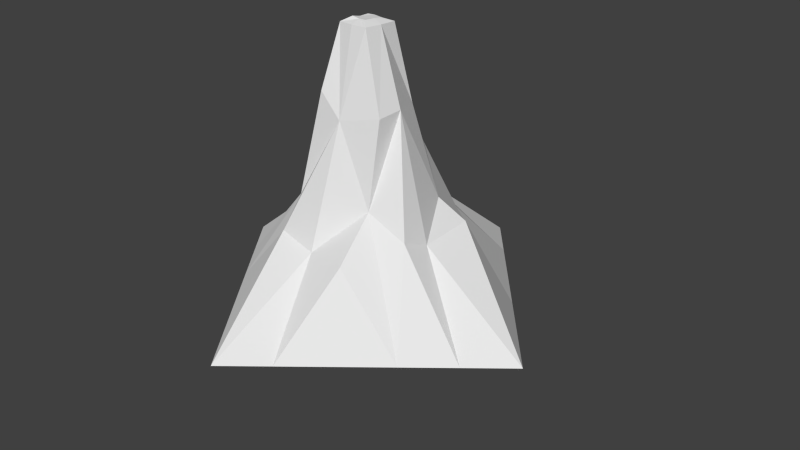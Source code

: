 # Source: Stalaktyt_krotki_random4_textured.blend  (saved by Blender 2.76.0; exported with 4.5.12 LTS)
import bpy
from mathutils import Matrix  # noqa: F401  (used for matrix-valued properties, if any)

bpy.ops.wm.read_factory_settings(use_empty=True)
scene = bpy.context.scene
scene.name = 'Scene'

# ---- collections
col_collection_1 = bpy.data.collections.new('Collection 1'); scene.collection.children.link(col_collection_1)

# ---- world
world_world = bpy.data.worlds.new('World'); scene.world = world_world
world_world.color = (0.05088, 0.05088, 0.05088)
world_world.use_sun_shadow = False
world_world.sun_shadow_jitter_overblur = 0.0
world_world.cycles.sampling_method = 'MANUAL'
world_world.cycles.sample_map_resolution = 256

# ---- cameras
cam_camera = bpy.data.cameras.new('Camera')
cam_camera.clip_end = 100.0
cam_camera.lens = 35.0
cam_camera.sensor_width = 32.0
cam_camera.sensor_height = 18.0
cam_camera.ortho_scale = 7.314
cam_camera.dof.focus_distance = 0.0
cam_camera.dof.aperture_fstop = 128.0

# ---- meshes
me_cube_002 = bpy.data.meshes.new('Cube.002')
me_cube_002.from_pydata([(-1.5, -1.0, -0.5), (-0.6304, -0.6211, 0.8537), (-1.5, 1.0, -0.5), (-0.648, 0.8096, 0.8414), (1.5, -1.0, -0.5), (0.4827, -0.4811, 0.9204), (1.5, 1.0, -0.5), (0.7123, 0.4528, 0.8951), (-0.3422, -0.09906, 2.025), (-2.5, 0.0, -0.5), (0.1249, 0.5332, 1.803), (0.0, 2.5, -0.5), (0.5637, -0.02705, 2.087), (2.5, 0.0, -0.5), (0.02117, -0.4861, 1.935), (0.0, -2.5, -0.5), (-2.0, -0.5, -0.5), (-0.5, 2.0, -0.5), (2.0, 0.5, -0.5), (0.5, -2.0, -0.5), (-2.0, 0.5, -0.5), (0.5, 2.0, -0.5), (2.0, -0.5, -0.5), (-0.5, -2.0, -0.5), (-0.03797, -0.9584, 0.3695), (1.002, -0.03638, 0.5183), (-0.05623, 1.222, 0.5296), (-1.016, 0.006386, 0.5267), (-1.0, 0.5, 0.5), (-0.9966, -0.5031, 0.5044), (0.4724, 1.027, 0.4977), (-0.4631, 0.9126, 0.5508), (0.9843, -0.3818, 0.6512), (0.9892, 0.6453, 0.5992), (-0.5889, -0.9581, 0.4694), (0.6072, -1.046, 0.4529), (0.5386, -0.3263, 2.039), (0.3654, 0.3522, 2.032), (-0.278, -0.493, 2.233), (-0.4158, 0.4107, 1.989), (0.2344, 0.0, 3.0), (0.0, 0.2344, 3.0), (-0.2344, 0.0, 3.0), (0.0, -0.2344, 3.0), (-0.2188, -0.2188, 3.0), (-0.2188, 0.2188, 3.0), (0.2188, 0.2188, 3.0), (0.2188, -0.2188, 3.0), (0.1196, 0.001684, 3.052), (0.1132, -0.1261, 3.053), (0.1188, 0.09986, 3.046), (-0.008986, 0.129, 3.048), (-0.01012, -0.1093, 3.043), (-0.1194, -0.1145, 3.061), (-0.1248, 0.002164, 3.038), (-0.1111, 0.1108, 3.05)], [], [(29, 27, 9, 16), (12, 5, 32, 25), (3, 31, 17, 2), (27, 28, 20, 9), (8, 3, 28, 27), (10, 7, 30, 26), (26, 30, 21, 11), (1, 8, 27, 29), (25, 32, 22, 13), (16, 9, 20, 2, 17, 11, 21, 6, 18, 13, 22, 4, 19, 15, 23, 0), (7, 33, 18, 6), (32, 5, 4, 22), (28, 3, 2, 20), (30, 7, 6, 21), (1, 29, 16, 0), (33, 25, 13, 18), (3, 10, 26, 31), (7, 12, 25, 33), (14, 1, 34, 24), (5, 14, 24, 35), (31, 26, 11, 17), (15, 24, 34, 23), (19, 35, 24, 15), (19, 4, 5, 35), (23, 34, 1, 0), (5, 12, 36), (12, 7, 37), (7, 10, 37), (14, 5, 36), (1, 14, 38), (8, 1, 38), (48, 40, 46, 50), (3, 8, 39), (10, 3, 39), (55, 54, 53, 52, 49, 48, 50, 51), (50, 46, 41, 51), (55, 51, 41, 45), (55, 45, 42, 54), (53, 54, 42, 44), (52, 53, 44, 43), (49, 47, 40, 48), (52, 43, 47, 49), (10, 41, 46, 37), (10, 39, 45, 41), (37, 46, 40, 12), (36, 12, 40, 47), (14, 36, 47, 43), (14, 43, 44, 38), (8, 38, 44, 42), (8, 42, 45, 39)])
_uv = me_cube_002.uv_layers.new(name='UVMap')
_uv.uv.foreach_set('vector', [0.7214, 0.1774, 0.662, 0.2081, 0.567, 0.06314, 0.6382, 0.04736, 0.9568, 0.1199, 1.0, 0.2589, 0.9888, 0.3045, 0.9413, 0.3172, 0.2262, 0.6181, 0.1888, 0.5907, 0.1254, 0.4386, 0.274, 0.4297, 0.662, 0.2081, 0.6026, 0.2337, 0.5201, 0.104, 0.567, 0.06314, 0.778, 0.3757, 0.5945, 0.2957, 0.6026, 0.2337, 0.662, 0.2081, 0.1749, 0.7646, 0.06608, 0.6923, 0.06667, 0.62, 0.1297, 0.5951, 0.1297, 0.5951, 0.06667, 0.62, 0.0, 0.4802, 0.05109, 0.443, 0.7645, 0.2164, 0.778, 0.3757, 0.662, 0.2081, 0.7214, 0.1774, 0.9413, 0.3172, 0.9888, 0.3045, 1.0, 0.471, 0.9393, 0.481, 0.09465, 0.4297, 0.0, 0.4297, 3.191e-08, 0.3438, 4.787e-08, 0.2578, 7.978e-08, 0.08594, 9.574e-08, 0.0, 0.09465, 2.898e-08, 0.2839, 4.347e-08, 0.3786, 7.244e-08, 0.4732, 7.244e-08, 0.4732, 0.08594, 0.4732, 0.1719, 0.4732, 0.3438, 0.4732, 0.4297, 0.3786, 0.4297, 0.1893, 0.4297, 0.4593, 0.4297, 0.4557, 0.4835, 0.4593, 0.6529, 0.3997, 0.6282, 0.6858, 0.6803, 0.6394, 0.7353, 0.6609, 0.5173, 0.7352, 0.4987, 0.6026, 0.2337, 0.5945, 0.2957, 0.4732, 0.1449, 0.5201, 0.104, 0.3997, 0.5987, 0.3742, 0.6792, 0.274, 0.5045, 0.3997, 0.4297, 0.7645, 0.2164, 0.7214, 0.1774, 0.6382, 0.04736, 0.7094, 0.03157, 0.8518, 0.3007, 0.9413, 0.3172, 0.9393, 0.481, 0.8673, 0.4613, 0.2262, 0.6181, 0.1749, 0.7646, 0.1297, 0.5951, 0.1888, 0.5907, 0.8784, 0.2596, 0.9568, 0.1199, 0.9413, 0.3172, 0.8518, 0.3007, 0.643, 0.8686, 0.501, 0.7887, 0.4732, 0.7392, 0.5319, 0.6973, 0.6394, 0.7353, 0.643, 0.8686, 0.5319, 0.6973, 0.6093, 0.6677, 0.1888, 0.5907, 0.1297, 0.5951, 0.05109, 0.443, 0.1254, 0.4386, 0.8365, 0.4987, 0.8085, 0.6846, 0.7352, 0.6773, 0.7626, 0.5524, 0.8956, 0.5658, 0.8956, 0.6828, 0.8085, 0.6846, 0.8365, 0.4987, 0.5122, 0.5544, 0.6609, 0.5173, 0.6394, 0.7353, 0.6093, 0.6677, 0.8518, 0.0, 0.783, 0.1582, 0.7645, 0.2164, 0.7094, 0.03157, 1.0, 0.2589, 0.9568, 0.1199, 0.9955, 0.1276, 0.9568, 0.1199, 0.8784, 0.2596, 0.9035, 0.1168, 0.06608, 0.6923, 0.1749, 0.7646, 0.1582, 0.8055, 0.643, 0.8686, 0.6394, 0.7353, 0.7145, 0.8534, 0.501, 0.7887, 0.643, 0.8686, 0.6248, 0.917, 0.778, 0.3757, 0.7645, 0.2164, 0.8382, 0.3768, 0.415, 0.6821, 0.3997, 0.6833, 0.3997, 0.6567, 0.4142, 0.6702, 0.5945, 0.2957, 0.778, 0.3757, 0.7139, 0.399, 0.1749, 0.7646, 0.2262, 0.6181, 0.2531, 0.7664, 0.4448, 0.6669, 0.4476, 0.6799, 0.448, 0.6941, 0.4334, 0.6944, 0.4171, 0.6975, 0.415, 0.6821, 0.4142, 0.6702, 0.431, 0.6656, 0.4142, 0.6702, 0.3997, 0.6567, 0.4288, 0.6529, 0.431, 0.6656, 0.4448, 0.6669, 0.431, 0.6656, 0.4288, 0.6529, 0.4581, 0.6529, 0.4448, 0.6669, 0.4581, 0.6529, 0.4623, 0.6793, 0.4476, 0.6799, 0.448, 0.6941, 0.4476, 0.6799, 0.4623, 0.6793, 0.4623, 0.7059, 0.4334, 0.6944, 0.448, 0.6941, 0.4623, 0.7059, 0.4332, 0.7097, 0.4171, 0.6975, 0.4039, 0.7097, 0.3997, 0.6833, 0.415, 0.6821, 0.4334, 0.6944, 0.4332, 0.7097, 0.4039, 0.7097, 0.4171, 0.6975, 0.1749, 0.7646, 0.2462, 0.9001, 0.2191, 0.9097, 0.1582, 0.8055, 0.1749, 0.7646, 0.2531, 0.7664, 0.274, 0.8915, 0.2462, 0.9001, 0.9035, 0.1168, 0.9329, 0.0, 0.9621, 0.002588, 0.9568, 0.1199, 0.9955, 0.1276, 0.9568, 0.1199, 0.9621, 0.002588, 0.991, 0.004247, 0.643, 0.8686, 0.7145, 0.8534, 0.7352, 0.9751, 0.7092, 0.9873, 0.643, 0.8686, 0.7092, 0.9873, 0.6841, 1.0, 0.6248, 0.917, 0.778, 0.3757, 0.8382, 0.3768, 0.8518, 0.4739, 0.8256, 0.4859, 0.778, 0.3757, 0.8256, 0.4859, 0.8002, 0.4987, 0.7139, 0.399])
me_cube_002.use_remesh_preserve_volume = False
me_cube_002.use_remesh_preserve_attributes = False
me_cube_002.use_mirror_vertex_groups = False
me_cube_002.update()

# ---- objects
ob_rockbase = bpy.data.objects.new('RockBase', me_cube_002)
ob_camera = bpy.data.objects.new('Camera', cam_camera)

# ---- transforms, parenting, visibility, modifiers, constraints
ob_rockbase.location = (0.0, 0.0, 0.0)
ob_rockbase.lineart.crease_threshold = 0.0
ob_camera.location = (7.481, -6.508, 5.344)
ob_camera.rotation_euler = (1.109, 0.01082, 0.8149)
ob_camera.lock_rotations_4d = False
ob_camera.empty_display_type = 'ARROWS'
ob_camera.color = (0.0, 0.0, 0.0, 0.0)
ob_camera.display_type = 'WIRE'
ob_camera.lineart.crease_threshold = 0.0

# ---- collection membership
col_collection_1.objects.link(ob_rockbase)
col_collection_1.objects.link(ob_camera)

# ---- scene / render settings (as saved in the file)
scene.camera = ob_camera
scene.frame_start = 1; scene.frame_end = 250; scene.frame_set(1)
scene.render.engine = 'BLENDER_EEVEE_NEXT'
scene.render.resolution_percentage = 50
scene.render.dither_intensity = 0.0
scene.cycles.use_denoising = False
scene.cycles.samples = 10
scene.cycles.sampling_pattern = 'TABULATED_SOBOL'
scene.cycles.light_sampling_threshold = 0.0
scene.cycles.use_adaptive_sampling = False
scene.cycles.use_light_tree = False
scene.cycles.blur_glossy = 0.0
scene.cycles.pixel_filter_type = 'GAUSSIAN'
scene.cycles.sample_clamp_indirect = 0.0
scene.view_settings.view_transform = 'Standard'
bpy.context.view_layer.update()

# ---- added for rendering (the .blend has no usable light): sun
light_auto_sun = bpy.data.lights.new('AutoSun', 'SUN')
light_auto_sun.energy = 3.0
light_auto_sun.angle = 0.0523599
ob_auto_sun = bpy.data.objects.new('AutoSun', light_auto_sun)
scene.collection.objects.link(ob_auto_sun)
ob_auto_sun.rotation_euler = (0.872665, 0.174533, 0.523599)
bpy.context.view_layer.update()
